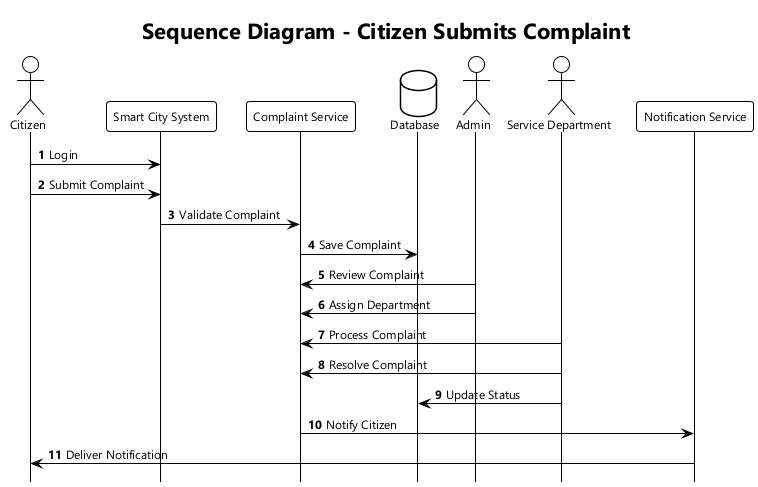

The diagram above was rendered by PlantUML. Its source (embedded in the PNG):
@startuml
!theme plain
skinparam shadowing false
skinparam defaultFontName "Segoe UI"
skinparam defaultFontSize 12
skinparam roundcorner 6
hide footbox
autonumber

title Sequence Diagram - Citizen Submits Complaint

actor "Citizen" as citizen
participant "Smart City System" as system
participant "Complaint Service" as service
database "Database" as db
actor "Admin" as admin
actor "Service Department" as dept
participant "Notification Service" as notif

citizen -> system : Login
citizen -> system : Submit Complaint
system -> service : Validate Complaint
service -> db : Save Complaint
admin -> service : Review Complaint
admin -> service : Assign Department
dept -> service : Process Complaint
dept -> service : Resolve Complaint
dept -> db : Update Status
service -> notif : Notify Citizen
notif -> citizen : Deliver Notification

@enduml